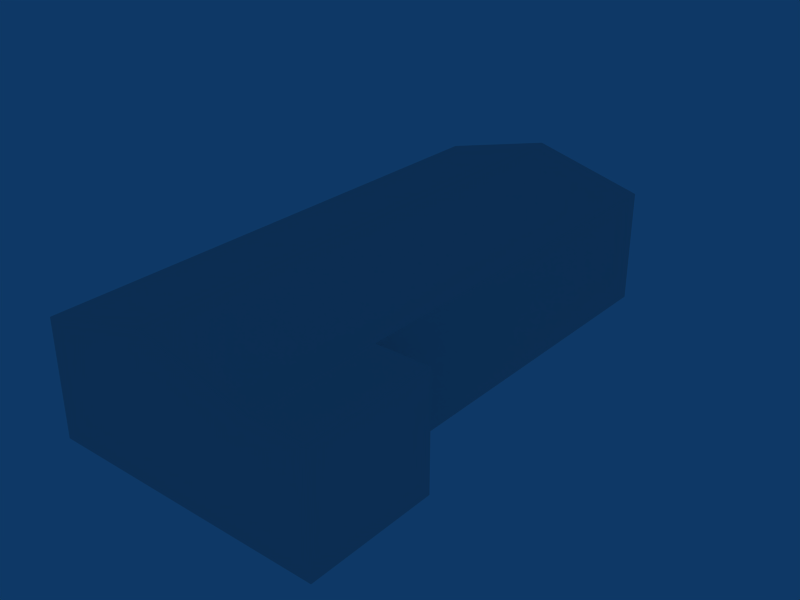# Source: object.blend  (saved by Blender 2.45.0; exported with 4.5.12 LTS)
import bpy
from mathutils import Matrix  # noqa: F401  (used for matrix-valued properties, if any)

bpy.ops.wm.read_factory_settings(use_empty=True)
scene = bpy.context.scene
scene.name = 'Scene'

# ---- collections
col_collection_1 = bpy.data.collections.new('Collection 1'); scene.collection.children.link(col_collection_1)

# ---- world
world_world = bpy.data.worlds.new('World'); scene.world = world_world
world_world.color = (0.05656, 0.2208, 0.4)
world_world.use_sun_shadow = False
world_world.sun_shadow_jitter_overblur = 0.0
world_world.cycles.sampling_method = 'MANUAL'
world_world.cycles.sample_map_resolution = 256

# ---- meshes
me_mesh = bpy.data.meshes.new('Mesh')
me_mesh.from_pydata([(8.701, -6.222, 6.0), (8.701, -13.11, 0.0), (8.701, -6.222, 0.0), (5.879, -6.222, 0.0), (5.879, -6.222, 6.0), (5.879, -13.11, 6.0), (8.701, -13.11, 6.0), (5.879, 14.45, 6.0), (-5.879, -13.11, 6.0), (-8.647e-07, -13.11, 7.5), (-5.879, 14.45, 6.0), (-5.879, 14.45, 0.0), (5.879, 14.45, 0.0), (5.879, -13.11, 0.0), (-8.647e-07, 14.45, 7.5), (-5.879, -13.11, 0.0)], [], [(0, 6, 1), (2, 0, 1), (2, 3, 4), (0, 2, 4), (13, 1, 6), (5, 13, 6), (9, 5, 7), (14, 9, 7), (8, 9, 14), (10, 8, 14), (0, 4, 5), (6, 0, 5), (11, 15, 8), (10, 11, 8), (12, 7, 5), (13, 12, 5), (11, 10, 7), (12, 11, 7), (7, 10, 14), (13, 5, 8), (15, 13, 8), (5, 9, 8)])
_uv = me_mesh.uv_layers.new(name='UVTex')
_uv.uv.foreach_set('vector', [0.2529, 0.5732, 0.0029, 0.5732, 0.0029, 0.291, 0.252, 0.291, 0.2529, 0.5732, 0.0029, 0.291, 0.0029, 0.0029, 0.2344, 0.0029, 0.2334, 0.2861, 0.0029, 0.2861, 0.0029, 0.0029, 0.2334, 0.2861, 0.0029, 0.0029, 0.2344, 0.0029, 0.2334, 0.2861, 0.0029, 0.2861, 0.0029, 0.0029, 0.2334, 0.2861, 0.2002, 0.918, 0.2002, 0.665, 0.7979, 0.665, 0.7979, 0.918, 0.2002, 0.918, 0.7979, 0.665, 0.7979, 0.665, 0.7979, 0.918, 0.2002, 0.918, 0.2002, 0.665, 0.7979, 0.665, 0.2002, 0.918, 0.3584, 0.666, 0.3594, 0.7568, 0.2002, 0.7568, 0.2002, 0.665, 0.3584, 0.666, 0.2002, 0.7568, 0.0029, 0.0029, 0.998, 0.0029, 0.998, 0.2861, 0.0029, 0.2861, 0.0029, 0.0029, 0.998, 0.2861, 0.998, 0.29, 0.998, 0.5732, 0.0029, 0.5732, 0.0029, 0.291, 0.998, 0.29, 0.0029, 0.5732, 0.252, 0.291, 0.2529, 0.5605, 0.0029, 0.5605, 0.0029, 0.291, 0.252, 0.291, 0.0029, 0.5605, 0.0029, 0.0029, 0.252, 0.0029, 0.127, 0.0332, 0.3789, 0.0029, 0.3786, 0.2734, 0.0029, 0.2734, 0.0029, 0.0029, 0.3789, 0.0029, 0.0029, 0.2734, 0.252, 0.0029, 0.127, 0.0332, 0.0029, 0.0029])
me_mesh.use_remesh_preserve_volume = False
me_mesh.use_remesh_preserve_attributes = False
me_mesh.use_mirror_vertex_groups = False
me_mesh.update()

# ---- objects
ob_mesh = bpy.data.objects.new('Mesh', me_mesh)

# ---- transforms, parenting, visibility, modifiers, constraints
ob_mesh.location = (0.0, 0.0, 0.0)
ob_mesh.lock_rotations_4d = False
ob_mesh.empty_display_type = 'ARROWS'
ob_mesh.color = (0.0, 0.0, 0.0, 1.0)
ob_mesh.lineart.crease_threshold = 0.0

# ---- collection membership
col_collection_1.objects.link(ob_mesh)

# ---- scene / render settings (as saved in the file)
scene.frame_start = 1; scene.frame_end = 250; scene.frame_set(1)
scene.render.engine = 'BLENDER_EEVEE_NEXT'
scene.render.image_settings.file_format = 'JPEG'
scene.render.image_settings.color_mode = 'RGB'
scene.render.image_settings.compression = 90
scene.render.resolution_x = 800
scene.render.resolution_y = 600
scene.render.pixel_aspect_x = 100.0
scene.render.pixel_aspect_y = 100.0
scene.render.fps = 25
scene.render.dither_intensity = 0.0
scene.render.use_compositing = False
scene.render.use_sequencer = False
scene.render.bake_margin = 2
scene.render.bake_bias = 0.0
scene.render.use_stamp_time = False
scene.render.use_stamp_date = False
scene.render.use_stamp_frame = False
scene.render.use_stamp_camera = False
scene.render.use_stamp_scene = False
scene.render.use_stamp_filename = False
scene.render.use_stamp_render_time = False
scene.render.stamp_font_size = 0
scene.cycles.use_denoising = False
scene.cycles.samples = 10
scene.cycles.sampling_pattern = 'TABULATED_SOBOL'
scene.cycles.light_sampling_threshold = 0.0
scene.cycles.use_adaptive_sampling = False
scene.cycles.use_light_tree = False
scene.cycles.blur_glossy = 0.0
scene.cycles.volume_bounces = 1
scene.cycles.pixel_filter_type = 'GAUSSIAN'
scene.cycles.sample_clamp_indirect = 0.0
scene.view_settings.view_transform = 'Raw'
bpy.context.view_layer.update()

# ---- added for rendering (the .blend has no active camera): camera
cam_auto = bpy.data.cameras.new('AutoCamera')
cam_auto.lens = 50.0
cam_auto.sensor_width = 36.0
cam_auto.clip_end = 1000.0
ob_auto_camera = bpy.data.objects.new('AutoCamera', cam_auto)
scene.collection.objects.link(ob_auto_camera)
ob_auto_camera.location = (31.0814, -34.9369, 27.4864)
ob_auto_camera.rotation_euler = (1.09748, -7.21219e-08, 0.694738)
scene.camera = ob_auto_camera
bpy.context.view_layer.update()
